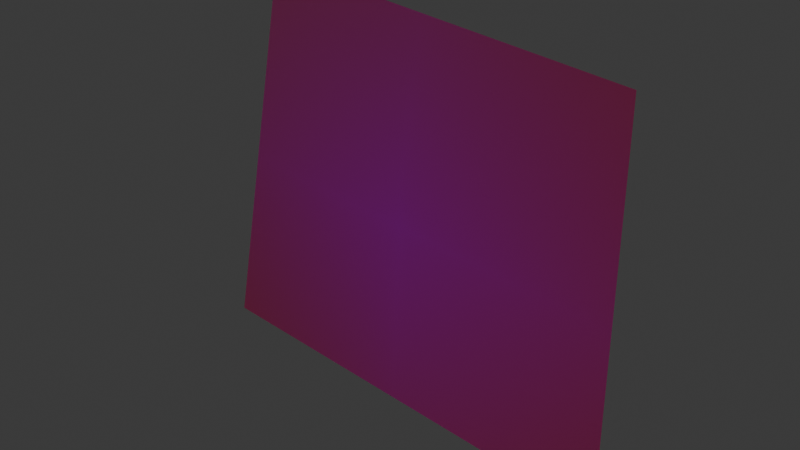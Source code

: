 # Source: PenaltyBedImageOnSingle.blend  (saved by Blender 4.3.34; exported with 4.5.12 LTS)
import bpy
from mathutils import Matrix  # noqa: F401  (used for matrix-valued properties, if any)

bpy.ops.wm.read_factory_settings(use_empty=True)
scene = bpy.context.scene
scene.name = 'Scene'

# ---- collections
col_collection = bpy.data.collections.new('Collection'); scene.collection.children.link(col_collection)

# ---- images (referenced by path relative to the original .blend; pixels are not part of the script)
import os
ASSET_DIR = os.environ.get("B2B_ASSET_DIR", "")  # directory of the original .blend (textures are referenced by path, not embedded)
HERE = os.path.dirname(os.path.abspath(__file__))  # packed textures are extracted next to this script under _unpacked/

def load_image(name, relpath, width, height, colorspace="sRGB"):
    """Load a texture the original file referenced (path relative to the .blend, or extracted next to this script)."""
    p = next((c for c in (os.path.join(HERE, relpath), os.path.join(ASSET_DIR, relpath)) if relpath and os.path.exists(c)), "")
    if p:
        img = bpy.data.images.load(p, check_existing=True)
        img.name = name
    else:  # same state as the original file: an image datablock whose file is absent (Cycles renders it pink)
        img = bpy.data.images.new(name, width, height)
        img.source = "FILE"
        img.filepath = "//" + (relpath or name)
    img.colorspace_settings.name = colorspace
    return img
img_bed_temp2_png_001 = load_image('Bed_temp2.png.001', 'Bed_temp2.png', 1024, 1024, 'sRGB')
img_untitled = load_image('Untitled', 'BedBakedSingleTex.png', 1024, 1024, 'sRGB')

# ---- materials (node trees are filled in below, after node groups)
mat_white = bpy.data.materials.new('White')
mat_penalty1 = bpy.data.materials.new('Penalty1')
mat_penalty2 = bpy.data.materials.new('Penalty2')
mat_penlaty3 = bpy.data.materials.new('Penlaty3')
mat_penalty4 = bpy.data.materials.new('Penalty4')

# ---- material node trees
mat_white.use_nodes = True; mat_white.node_tree.nodes.clear()
_N = mat_white.node_tree.nodes; _L = mat_white.node_tree.links
n0 = _N.new('ShaderNodeBsdfPrincipled'); n0.name = 'Principled BSDF'; n0.location = (10, 300)
n0.inputs[0].default_value = (0.712, 0.712, 0.712, 1.0)
n1 = _N.new('ShaderNodeOutputMaterial'); n1.name = 'Material Output'; n1.location = (300, 300)
_L.new(n0.outputs[0], n1.inputs[0])
n1.is_active_output = True
mat_penalty1.use_nodes = True; mat_penalty1.node_tree.nodes.clear()
_N = mat_penalty1.node_tree.nodes; _L = mat_penalty1.node_tree.links
n0 = _N.new('ShaderNodeBsdfPrincipled'); n0.name = 'Principled BSDF'; n0.location = (10, 300)
n0.inputs[0].default_value = (0.05379, 0.8003, 0.05044, 0.2)
n1 = _N.new('ShaderNodeOutputMaterial'); n1.name = 'Material Output'; n1.location = (300, 300)
_L.new(n0.outputs[0], n1.inputs[0])
n1.is_active_output = True
mat_penalty2.use_nodes = True; mat_penalty2.node_tree.nodes.clear()
_N = mat_penalty2.node_tree.nodes; _L = mat_penalty2.node_tree.links
n0 = _N.new('ShaderNodeBsdfPrincipled'); n0.name = 'Principled BSDF'; n0.location = (10, 300)
n1 = _N.new('ShaderNodeOutputMaterial'); n1.name = 'Material Output'; n1.location = (300, 300)
n2 = _N.new('ShaderNodeTexImage'); n2.name = 'Image Texture'; n2.location = (-270, 260)
n2.image = img_bed_temp2_png_001
n2.extension = 'CLIP'
n3 = _N.new('ShaderNodeMapping'); n3.name = 'Mapping'; n3.location = (-450, 260)
n4 = _N.new('ShaderNodeTexCoord'); n4.name = 'Texture Coordinate'; n4.location = (-630, 260)
n5 = _N.new('ShaderNodeBsdfPrincipled'); n5.name = 'Principled BSDF.001'; n5.location = (294, 132)
n5.inputs[0].default_value = (1.0, 0.01679, 0.01354, 1.0)
n5.inputs[4].default_value = 0.8
n6 = _N.new('ShaderNodeMixShader'); n6.name = 'Mix Shader'; n6.location = (642, 32)
n7 = _N.new('ShaderNodeTexImage'); n7.name = 'Image Texture.001'; n7.location = (632, 314)
n7.image = img_untitled
n7.extension = 'CLIP'
_L.new(n2.outputs[0], n0.inputs[0])
_L.new(n3.outputs[0], n2.inputs[0])
_L.new(n4.outputs[2], n3.inputs[0])
_L.new(n5.outputs[0], n6.inputs[1])
_L.new(n0.outputs[0], n6.inputs[2])
_L.new(n6.outputs[0], n1.inputs[0])
_L.new(n2.outputs[1], n6.inputs[0])
n1.is_active_output = True
mat_penlaty3.use_nodes = True; mat_penlaty3.node_tree.nodes.clear()
_N = mat_penlaty3.node_tree.nodes; _L = mat_penlaty3.node_tree.links
n0 = _N.new('ShaderNodeBsdfPrincipled'); n0.name = 'Principled BSDF'; n0.location = (10, 300)
n0.inputs[0].default_value = (0.7595, 0.8002, 0.03409, 0.2)
n1 = _N.new('ShaderNodeOutputMaterial'); n1.name = 'Material Output'; n1.location = (300, 300)
_L.new(n0.outputs[0], n1.inputs[0])
n1.is_active_output = True
mat_penalty4.use_nodes = True; mat_penalty4.node_tree.nodes.clear()
_N = mat_penalty4.node_tree.nodes; _L = mat_penalty4.node_tree.links
n0 = _N.new('ShaderNodeBsdfPrincipled'); n0.name = 'Principled BSDF'; n0.location = (10, 300)
n0.inputs[0].default_value = (0.8001, 0.3251, 0.08973, 0.2)
n1 = _N.new('ShaderNodeOutputMaterial'); n1.name = 'Material Output'; n1.location = (300, 300)
_L.new(n0.outputs[0], n1.inputs[0])
n1.is_active_output = True

# ---- world
world_world = bpy.data.worlds.new('World'); scene.world = world_world
world_world.use_nodes = True; world_world.node_tree.nodes.clear()
_N = world_world.node_tree.nodes; _L = world_world.node_tree.links
n0 = _N.new('ShaderNodeOutputWorld'); n0.name = 'World Output'; n0.location = (300, 300)
n1 = _N.new('ShaderNodeBackground'); n1.name = 'Background'; n1.location = (10, 300)
n1.inputs[0].default_value = (0.05088, 0.05088, 0.05088, 1.0)
_L.new(n1.outputs[0], n0.inputs[0])
n0.is_active_output = True
world_world.color = (0.05088, 0.05088, 0.05088)
world_world.sun_shadow_jitter_overblur = 0.0

# ---- lights
light_point = bpy.data.lights.new('Point', 'POINT')
light_point.energy = 1e+04
light_point.shadow_soft_size = 21.03

# ---- meshes
me_cylinder = bpy.data.meshes.new('Cylinder')
me_cylinder.from_pydata([(-1.463, 0.0, -7.356), (8.762e-06, 0.0, -7.5), (-1.206, 0.0, -6.062), (8.663e-06, 0.0, -6.181)], [], [(2, 3, 1, 0)])
me_cylinder.polygons.foreach_set('material_index', [2])
_uv = me_cylinder.uv_layers.new(name='UVMap')
_uv.uv.foreach_set('vector', [0.8922, 1.03, 0.02975, 1.039, -0.09704, 0.0004982, 1.051, -0.0009371])
me_cylinder.materials.append(mat_white)
me_cylinder.materials.append(mat_penalty1)
me_cylinder.materials.append(mat_penalty2)
me_cylinder.materials.append(mat_penlaty3)
me_cylinder.materials.append(mat_penalty4)
me_cylinder.update()

# ---- objects
ob_cylinder = bpy.data.objects.new('Cylinder', me_cylinder)
ob_point = bpy.data.objects.new('Point', light_point)

# ---- transforms, parenting, visibility, modifiers, constraints
ob_cylinder.location = (0.0, 0.0, 0.0)
ob_point.location = (-4.42, 3.052, -4.183)

# ---- collection membership
col_collection.objects.link(ob_cylinder)
col_collection.objects.link(ob_point)

# ---- scene / render settings (as saved in the file)
scene.frame_start = 1; scene.frame_end = 250; scene.frame_set(1)
scene.render.engine = 'CYCLES'
bpy.context.view_layer.update()

# ---- added for rendering (the .blend has no active camera): camera
cam_auto = bpy.data.cameras.new('AutoCamera')
cam_auto.lens = 50.0
cam_auto.sensor_width = 36.0
cam_auto.clip_end = 1000.0
ob_auto_camera = bpy.data.objects.new('AutoCamera', cam_auto)
scene.collection.objects.link(ob_auto_camera)
ob_auto_camera.location = (1.16629, -2.27744, -5.26289)
ob_auto_camera.rotation_euler = (1.09748, -7.21219e-08, 0.694738)
scene.camera = ob_auto_camera
bpy.context.view_layer.update()
